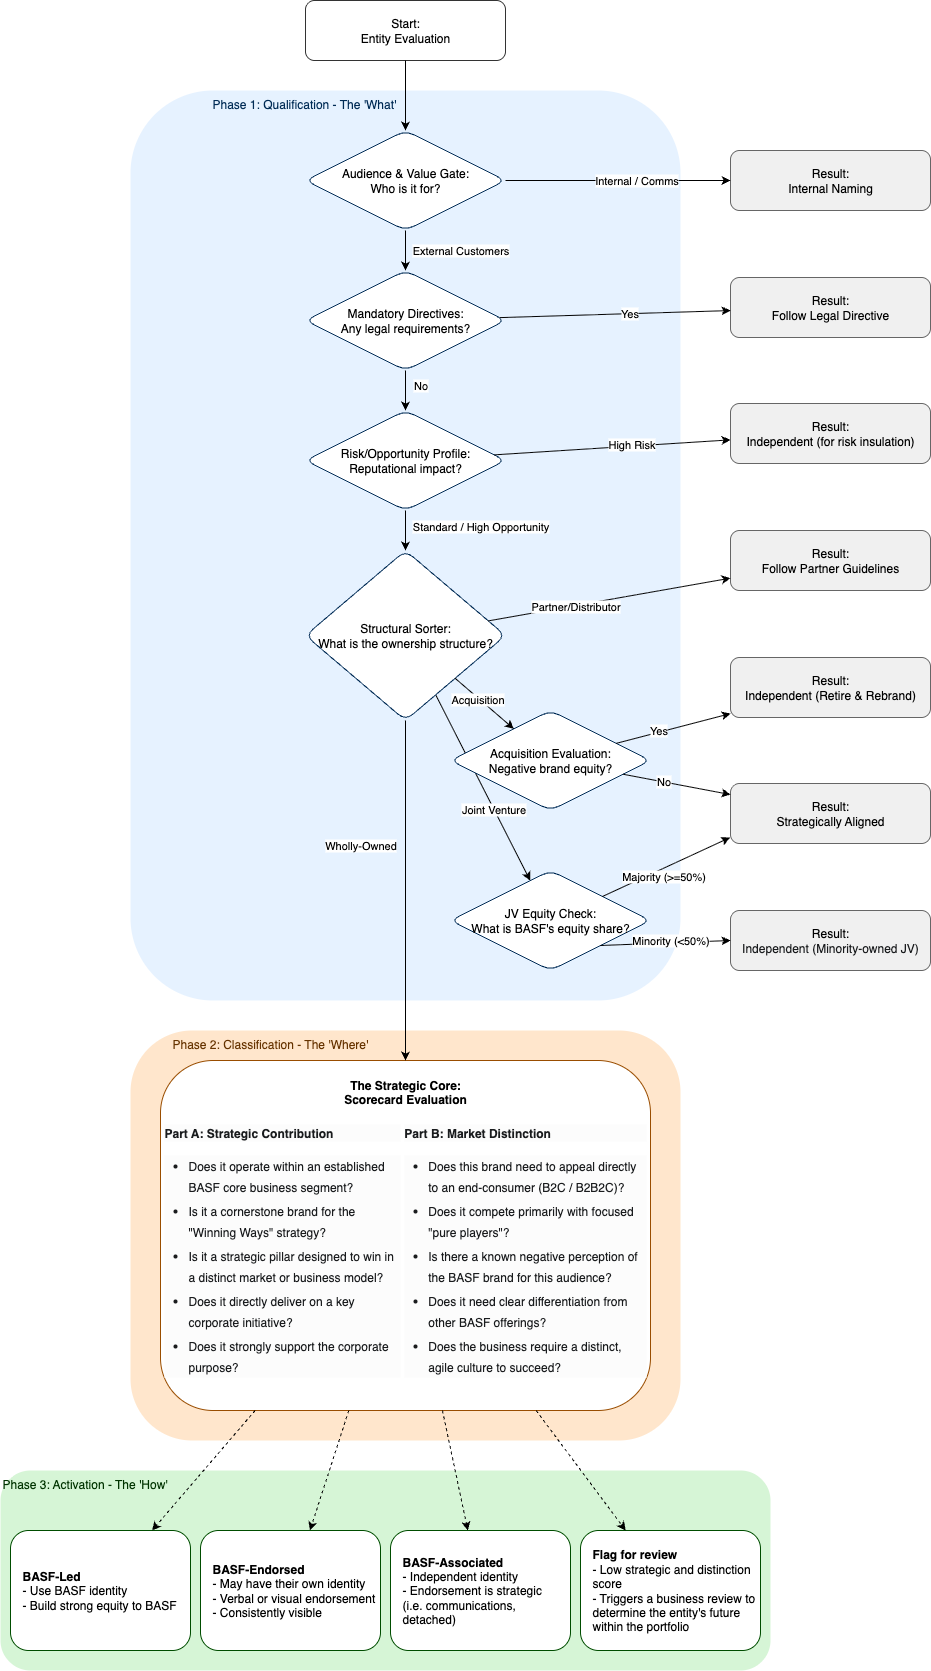

The diagram above was exported from draw.io. Its source (the exported page's mxGraphModel, read from the mxfile embedded in the PNG):
<mxGraphModel dx="847" dy="543" grid="1" gridSize="10" guides="1" tooltips="1" connect="1" arrows="1" fold="1" page="1" pageScale="1" pageWidth="850" pageHeight="1100" math="0" shadow="0">
  <root>
    <mxCell id="0" />
    <mxCell id="1" parent="0" />
    <mxCell id="3" value="&lt;blockquote style=&quot;margin: 0 0 0 40px; border: none; padding: 0px;&quot;&gt;&lt;blockquote style=&quot;margin: 0 0 0 40px; border: none; padding: 0px;&quot;&gt;Phase 1: Qualification - The 'What'&lt;/blockquote&gt;&lt;/blockquote&gt;" style="rounded=1;whiteSpace=wrap;html=1;align=left;verticalAlign=top;fillColor=#E6F2FF;strokeColor=none;fontColor=#002B55;fontSize=12;" parent="1" vertex="1">
      <mxGeometry x="150" y="110" width="550" height="910" as="geometry" />
    </mxCell>
    <mxCell id="40" value="" style="endArrow=classic;html=1;rounded=0;" parent="1" source="9" target="11" edge="1">
      <mxGeometry width="50" height="50" relative="1" as="geometry">
        <mxPoint x="530" y="620" as="sourcePoint" />
        <mxPoint x="600" y="720" as="targetPoint" />
      </mxGeometry>
    </mxCell>
    <mxCell id="41" value="Joint Venture" style="edgeLabel;html=1;align=center;verticalAlign=middle;resizable=0;points=[];" parent="40" vertex="1" connectable="0">
      <mxGeometry x="0.22" y="-1" relative="1" as="geometry">
        <mxPoint as="offset" />
      </mxGeometry>
    </mxCell>
    <mxCell id="2" value="Start:&#10;Entity Evaluation" style="rounded=1;whiteSpace=wrap;html=1;fillColor=#FFFFFF;strokeColor=#333333;" parent="1" vertex="1">
      <mxGeometry x="325" y="20" width="200" height="60" as="geometry" />
    </mxCell>
    <mxCell id="4" value="&lt;blockquote style=&quot;margin: 0 0 0 40px; border: none; padding: 0px;&quot;&gt;Phase 2: Classification - The 'Where'&lt;/blockquote&gt;" style="rounded=1;whiteSpace=wrap;html=1;align=left;verticalAlign=top;fillColor=#FFE6CC;strokeColor=none;fontColor=#663300;fontSize=12;" parent="1" vertex="1">
      <mxGeometry x="150" y="1050" width="550" height="410" as="geometry" />
    </mxCell>
    <mxCell id="5" value="Phase 3: Activation - The 'How'" style="rounded=1;whiteSpace=wrap;html=1;align=left;verticalAlign=top;fillColor=#D6F5D6;strokeColor=none;fontColor=#003300;fontSize=12;" parent="1" vertex="1">
      <mxGeometry x="20" y="1490" width="770" height="200" as="geometry" />
    </mxCell>
    <mxCell id="6" value="Audience &amp; Value Gate:&#10;Who is it for?" style="rhombus;whiteSpace=wrap;html=1;rounded=1;fillColor=#FFFFFF;strokeColor=#002B55;" parent="1" vertex="1">
      <mxGeometry x="325" y="150" width="200" height="100" as="geometry" />
    </mxCell>
    <mxCell id="7" value="Mandatory Directives:&#10;Any legal requirements?" style="rhombus;whiteSpace=wrap;html=1;rounded=1;fillColor=#FFFFFF;strokeColor=#002B55;" parent="1" vertex="1">
      <mxGeometry x="325" y="290" width="200" height="100" as="geometry" />
    </mxCell>
    <mxCell id="8" value="Risk/Opportunity Profile:&#10;Reputational impact?" style="rhombus;whiteSpace=wrap;html=1;rounded=1;fillColor=#FFFFFF;strokeColor=#002B55;" parent="1" vertex="1">
      <mxGeometry x="325" y="430" width="200" height="100" as="geometry" />
    </mxCell>
    <mxCell id="9" value="Structural Sorter:&#10;What is the ownership structure?" style="rhombus;whiteSpace=wrap;html=1;rounded=1;fillColor=#FFFFFF;strokeColor=#002B55;" parent="1" vertex="1">
      <mxGeometry x="325" y="570" width="200" height="170" as="geometry" />
    </mxCell>
    <mxCell id="11" value="JV Equity Check:&#10;What is BASF's equity share?" style="rhombus;whiteSpace=wrap;html=1;rounded=1;fillColor=#FFFFFF;strokeColor=#002B55;" parent="1" vertex="1">
      <mxGeometry x="470" y="890" width="200" height="100" as="geometry" />
    </mxCell>
    <mxCell id="10" value="Acquisition Evaluation:&#10;Negative brand equity?" style="rhombus;whiteSpace=wrap;html=1;rounded=1;fillColor=#FFFFFF;strokeColor=#002B55;" parent="1" vertex="1">
      <mxGeometry x="470" y="730" width="200" height="100" as="geometry" />
    </mxCell>
    <mxCell id="12" value="Result:&#10;Internal Naming" style="rounded=1;whiteSpace=wrap;html=1;fillColor=#F0F0F0;strokeColor=#666666;flipV=1;flipH=1;" parent="1" vertex="1">
      <mxGeometry x="750" y="170" width="200" height="60" as="geometry" />
    </mxCell>
    <mxCell id="13" value="Result:&#10;Follow Legal Directive" style="rounded=1;whiteSpace=wrap;html=1;fillColor=#F0F0F0;strokeColor=#666666;flipV=1;flipH=1;" parent="1" vertex="1">
      <mxGeometry x="750" y="297" width="200" height="60" as="geometry" />
    </mxCell>
    <mxCell id="14" value="Result:&#10;Independent (for risk insulation)" style="rounded=1;whiteSpace=wrap;html=1;fillColor=#F0F0F0;strokeColor=#666666;flipV=1;flipH=1;" parent="1" vertex="1">
      <mxGeometry x="750" y="423" width="200" height="60" as="geometry" />
    </mxCell>
    <mxCell id="15" value="Result:&#10;Follow Partner Guidelines" style="rounded=1;whiteSpace=wrap;html=1;fillColor=#F0F0F0;strokeColor=#666666;flipV=1;flipH=1;" parent="1" vertex="1">
      <mxGeometry x="750" y="550" width="200" height="60" as="geometry" />
    </mxCell>
    <mxCell id="16" value="Result:&#10;Independent (Retire &amp; Rebrand)" style="rounded=1;whiteSpace=wrap;html=1;fillColor=#F0F0F0;strokeColor=#666666;flipV=1;flipH=1;" parent="1" vertex="1">
      <mxGeometry x="750" y="677" width="200" height="60" as="geometry" />
    </mxCell>
    <mxCell id="17" value="Result:&#10;Strategically Aligned" style="rounded=1;whiteSpace=wrap;html=1;fillColor=#F0F0F0;strokeColor=#666666;flipV=1;flipH=1;" parent="1" vertex="1">
      <mxGeometry x="750" y="803" width="200" height="60" as="geometry" />
    </mxCell>
    <mxCell id="18" value="&lt;font&gt;&lt;b style=&quot;&quot;&gt;&lt;font style=&quot;&quot;&gt;The Strategic Core:&lt;br&gt;Scorecard Evaluation&lt;/font&gt;&lt;/b&gt;&lt;br&gt;&lt;br&gt;&lt;/font&gt;&lt;table&gt;&lt;tbody&gt;&lt;tr&gt;&lt;td&gt;&lt;h3 style=&quot;box-sizing: border-box; margin: 0px; color: rgb(26, 28, 30); font-family: Inter, sans-serif; text-align: start; background-color: rgb(252, 252, 252);&quot; class=&quot;ng-star-inserted&quot;&gt;&lt;strong style=&quot;box-sizing: border-box;&quot; class=&quot;ng-star-inserted&quot;&gt;&lt;font style=&quot;font-size: 12px;&quot;&gt;Part A: Strategic Contribution&lt;/font&gt;&lt;/strong&gt;&lt;/h3&gt;&lt;ul style=&quot;box-sizing: border-box; padding-left: 24px; color: rgb(26, 28, 30); font-family: Inter, sans-serif; font-size: 14px; text-align: start; background-color: rgb(252, 252, 252);&quot; class=&quot;ng-star-inserted&quot;&gt;&lt;li style=&quot;box-sizing: border-box; font-optical-sizing: auto; line-height: 20px;&quot; class=&quot;ng-star-inserted&quot;&gt;&lt;p style=&quot;box-sizing: border-box; line-height: 20px; font-optical-sizing: auto; margin-bottom: 3px; margin-top: 0px;&quot; class=&quot;ng-star-inserted&quot;&gt;&lt;span style=&quot;box-sizing: border-box;&quot; class=&quot;ng-star-inserted&quot;&gt;&lt;font style=&quot;font-size: 12px;&quot;&gt;Does it operate within an established BASF core business segment?&lt;/font&gt;&lt;/span&gt;&lt;/p&gt;&lt;/li&gt;&lt;li style=&quot;box-sizing: border-box; font-optical-sizing: auto; line-height: 20px;&quot; class=&quot;ng-star-inserted&quot;&gt;&lt;p style=&quot;box-sizing: border-box; line-height: 20px; font-optical-sizing: auto; margin-bottom: 3px; margin-top: 0px;&quot; class=&quot;ng-star-inserted&quot;&gt;&lt;span style=&quot;box-sizing: border-box;&quot; class=&quot;ng-star-inserted&quot;&gt;&lt;font style=&quot;font-size: 12px;&quot;&gt;Is it a cornerstone brand for the &quot;Winning Ways&quot; strategy?&lt;/font&gt;&lt;/span&gt;&lt;/p&gt;&lt;/li&gt;&lt;li style=&quot;box-sizing: border-box; font-optical-sizing: auto; line-height: 20px;&quot; class=&quot;ng-star-inserted&quot;&gt;&lt;p style=&quot;box-sizing: border-box; line-height: 20px; font-optical-sizing: auto; margin-bottom: 3px; margin-top: 0px;&quot; class=&quot;ng-star-inserted&quot;&gt;&lt;span style=&quot;box-sizing: border-box;&quot; class=&quot;ng-star-inserted&quot;&gt;&lt;font style=&quot;font-size: 12px;&quot;&gt;Is it a strategic pillar designed to win in a distinct market or business model?&lt;/font&gt;&lt;/span&gt;&lt;/p&gt;&lt;/li&gt;&lt;li style=&quot;box-sizing: border-box; font-optical-sizing: auto; line-height: 20px;&quot; class=&quot;ng-star-inserted&quot;&gt;&lt;p style=&quot;box-sizing: border-box; line-height: 20px; font-optical-sizing: auto; margin-bottom: 3px; margin-top: 0px;&quot; class=&quot;ng-star-inserted&quot;&gt;&lt;span style=&quot;box-sizing: border-box;&quot; class=&quot;ng-star-inserted&quot;&gt;&lt;font style=&quot;font-size: 12px;&quot;&gt;Does it directly deliver on a key corporate initiative?&lt;/font&gt;&lt;/span&gt;&lt;/p&gt;&lt;/li&gt;&lt;li style=&quot;box-sizing: border-box; font-optical-sizing: auto; line-height: 20px;&quot; class=&quot;ng-star-inserted&quot;&gt;&lt;p style=&quot;box-sizing: border-box; line-height: 20px; font-optical-sizing: auto; margin-bottom: 3px; margin-top: 0px;&quot; class=&quot;ng-star-inserted&quot;&gt;&lt;span style=&quot;box-sizing: border-box;&quot; class=&quot;ng-star-inserted&quot;&gt;&lt;font style=&quot;font-size: 12px;&quot;&gt;Does it strongly support the corporate purpose?&lt;/font&gt;&lt;/span&gt;&lt;/p&gt;&lt;/li&gt;&lt;/ul&gt;&lt;/td&gt;&lt;td&gt;&lt;h3 style=&quot;box-sizing: border-box; margin: 0px; color: rgb(26, 28, 30); font-family: Inter, sans-serif; text-align: start; background-color: rgb(252, 252, 252);&quot; class=&quot;ng-star-inserted&quot;&gt;&lt;strong style=&quot;box-sizing: border-box;&quot; class=&quot;ng-star-inserted&quot;&gt;&lt;font style=&quot;font-size: 12px;&quot;&gt;Part B: Market Distinction&lt;/font&gt;&lt;/strong&gt;&lt;/h3&gt;&lt;ul style=&quot;box-sizing: border-box; padding-left: 24px; color: rgb(26, 28, 30); font-family: Inter, sans-serif; font-size: 14px; text-align: start; background-color: rgb(252, 252, 252);&quot; class=&quot;ng-star-inserted&quot;&gt;&lt;li style=&quot;box-sizing: border-box; font-optical-sizing: auto; line-height: 20px;&quot; class=&quot;ng-star-inserted&quot;&gt;&lt;p style=&quot;box-sizing: border-box; line-height: 20px; font-optical-sizing: auto; margin-bottom: 3px; margin-top: 0px;&quot; class=&quot;ng-star-inserted&quot;&gt;&lt;span style=&quot;box-sizing: border-box;&quot; class=&quot;ng-star-inserted&quot;&gt;&lt;font style=&quot;font-size: 12px;&quot;&gt;Does this brand need to appeal directly to an end-consumer (B2C / B2B2C)?&lt;/font&gt;&lt;/span&gt;&lt;/p&gt;&lt;/li&gt;&lt;li style=&quot;box-sizing: border-box; font-optical-sizing: auto; line-height: 20px;&quot; class=&quot;ng-star-inserted&quot;&gt;&lt;p style=&quot;box-sizing: border-box; line-height: 20px; font-optical-sizing: auto; margin-bottom: 3px; margin-top: 0px;&quot; class=&quot;ng-star-inserted&quot;&gt;&lt;span style=&quot;box-sizing: border-box;&quot; class=&quot;ng-star-inserted&quot;&gt;&lt;font style=&quot;font-size: 12px;&quot;&gt;Does it compete primarily with focused &quot;pure players&quot;?&lt;/font&gt;&lt;/span&gt;&lt;/p&gt;&lt;/li&gt;&lt;li style=&quot;box-sizing: border-box; font-optical-sizing: auto; line-height: 20px;&quot; class=&quot;ng-star-inserted&quot;&gt;&lt;p style=&quot;box-sizing: border-box; line-height: 20px; font-optical-sizing: auto; margin-bottom: 3px; margin-top: 0px;&quot; class=&quot;ng-star-inserted&quot;&gt;&lt;span style=&quot;box-sizing: border-box;&quot; class=&quot;ng-star-inserted&quot;&gt;&lt;font style=&quot;font-size: 12px;&quot;&gt;Is there a known negative perception of the BASF brand for this audience?&lt;/font&gt;&lt;/span&gt;&lt;/p&gt;&lt;/li&gt;&lt;li style=&quot;box-sizing: border-box; font-optical-sizing: auto; line-height: 20px;&quot; class=&quot;ng-star-inserted&quot;&gt;&lt;p style=&quot;box-sizing: border-box; line-height: 20px; font-optical-sizing: auto; margin-bottom: 3px; margin-top: 0px;&quot; class=&quot;ng-star-inserted&quot;&gt;&lt;span style=&quot;box-sizing: border-box;&quot; class=&quot;ng-star-inserted&quot;&gt;&lt;font style=&quot;font-size: 12px;&quot;&gt;Does it need clear differentiation from other BASF offerings?&lt;/font&gt;&lt;/span&gt;&lt;/p&gt;&lt;/li&gt;&lt;li style=&quot;box-sizing: border-box; font-optical-sizing: auto; line-height: 20px;&quot; class=&quot;ng-star-inserted&quot;&gt;&lt;p style=&quot;box-sizing: border-box; line-height: 20px; font-optical-sizing: auto; margin-bottom: 3px; margin-top: 0px;&quot; class=&quot;ng-star-inserted&quot;&gt;&lt;span style=&quot;box-sizing: border-box;&quot; class=&quot;ng-star-inserted&quot;&gt;&lt;font style=&quot;font-size: 12px;&quot;&gt;Does the business require a distinct, agile culture to succeed?&lt;/font&gt;&lt;/span&gt;&lt;/p&gt;&lt;/li&gt;&lt;/ul&gt;&lt;/td&gt;&lt;/tr&gt;&lt;/tbody&gt;&lt;/table&gt;" style="rounded=1;whiteSpace=wrap;html=1;fillColor=#FFFFFF;strokeColor=#994D00;" parent="1" vertex="1">
      <mxGeometry x="180" y="1080" width="490" height="350" as="geometry" />
    </mxCell>
    <mxCell id="19" value="&lt;b&gt;BASF-Led&lt;br&gt;&lt;/b&gt;- Use BASF identity&lt;br&gt;- Build strong equity to BASF" style="whiteSpace=wrap;html=1;rounded=1;fillColor=#FFFFFF;strokeColor=#004D00;align=left;spacingLeft=10;" parent="1" vertex="1">
      <mxGeometry x="30" y="1550" width="180" height="120" as="geometry" />
    </mxCell>
    <mxCell id="20" value="&lt;b&gt;BASF-Endorsed&lt;br&gt;&lt;/b&gt;- May have their own identity&lt;br&gt;- Verbal or visual endorsement&lt;br&gt;- Consistently visible" style="whiteSpace=wrap;html=1;rounded=1;fillColor=#FFFFFF;strokeColor=#004D00;align=left;spacingLeft=10;" parent="1" vertex="1">
      <mxGeometry x="220" y="1550" width="180" height="120" as="geometry" />
    </mxCell>
    <mxCell id="21" value="&lt;b&gt;BASF-Associated&lt;br&gt;&lt;/b&gt;- Independent identity&lt;br&gt;- Endorsement is strategic&lt;br&gt;  (i.e. communications, detached)" style="whiteSpace=wrap;html=1;rounded=1;fillColor=#FFFFFF;strokeColor=#004D00;align=left;spacingLeft=10;" parent="1" vertex="1">
      <mxGeometry x="410" y="1550" width="180" height="120" as="geometry" />
    </mxCell>
    <mxCell id="22" value="&lt;b&gt;Flag for review&lt;br&gt;&lt;/b&gt;&lt;span style=&quot;white-space-collapse: preserve;&quot;&gt;- Low strategic and distinction score&lt;br/&gt;- Triggers a business review to determine the entity's future within the portfolio&lt;/span&gt;&lt;b&gt;&lt;/b&gt;" style="whiteSpace=wrap;html=1;rounded=1;fillColor=#FFFFFF;strokeColor=#004D00;align=left;spacingLeft=10;" parent="1" vertex="1">
      <mxGeometry x="600" y="1550" width="180" height="120" as="geometry" />
    </mxCell>
    <mxCell id="23" value="" style="endArrow=classic;html=1;rounded=0;" parent="1" source="2" target="6" edge="1">
      <mxGeometry width="50" height="50" relative="1" as="geometry">
        <mxPoint x="390" y="120" as="sourcePoint" />
        <mxPoint x="440" y="70" as="targetPoint" />
      </mxGeometry>
    </mxCell>
    <mxCell id="24" value="External Customers" style="edgeLabel;html=1;align=center;verticalAlign=middle;resizable=0;points=[];" parent="23" vertex="1" connectable="0">
      <mxGeometry x="-0.14" y="2" relative="1" as="geometry">
        <mxPoint x="53" y="160" as="offset" />
      </mxGeometry>
    </mxCell>
    <mxCell id="25" value="" style="endArrow=classic;html=1;rounded=0;" parent="1" source="6" target="12" edge="1">
      <mxGeometry width="50" height="50" relative="1" as="geometry">
        <mxPoint x="500" y="200" as="sourcePoint" />
        <mxPoint x="550" y="150" as="targetPoint" />
      </mxGeometry>
    </mxCell>
    <mxCell id="26" value="Internal / Comms" style="edgeLabel;html=1;align=center;verticalAlign=middle;resizable=0;points=[];" parent="25" vertex="1" connectable="0">
      <mxGeometry x="0.165" relative="1" as="geometry">
        <mxPoint as="offset" />
      </mxGeometry>
    </mxCell>
    <mxCell id="27" value="" style="endArrow=classic;html=1;rounded=0;" parent="1" source="6" target="7" edge="1">
      <mxGeometry width="50" height="50" relative="1" as="geometry">
        <mxPoint x="430" y="260" as="sourcePoint" />
        <mxPoint x="430" y="280" as="targetPoint" />
      </mxGeometry>
    </mxCell>
    <mxCell id="28" value="" style="endArrow=classic;html=1;rounded=0;" parent="1" source="7" target="8" edge="1">
      <mxGeometry width="50" height="50" relative="1" as="geometry">
        <mxPoint x="420" y="400" as="sourcePoint" />
        <mxPoint x="420" y="420" as="targetPoint" />
      </mxGeometry>
    </mxCell>
    <mxCell id="29" value="No" style="edgeLabel;html=1;align=center;verticalAlign=middle;resizable=0;points=[];" parent="28" vertex="1" connectable="0">
      <mxGeometry x="-0.3111" relative="1" as="geometry">
        <mxPoint x="15" as="offset" />
      </mxGeometry>
    </mxCell>
    <mxCell id="30" value="" style="endArrow=classic;html=1;rounded=0;" parent="1" source="7" target="13" edge="1">
      <mxGeometry width="50" height="50" relative="1" as="geometry">
        <mxPoint x="500" y="340" as="sourcePoint" />
        <mxPoint x="590" y="340" as="targetPoint" />
      </mxGeometry>
    </mxCell>
    <mxCell id="31" value="Yes" style="edgeLabel;html=1;align=center;verticalAlign=middle;resizable=0;points=[];" parent="30" vertex="1" connectable="0">
      <mxGeometry x="0.12" y="1" relative="1" as="geometry">
        <mxPoint as="offset" />
      </mxGeometry>
    </mxCell>
    <mxCell id="32" value="" style="endArrow=classic;html=1;rounded=0;" parent="1" source="8" target="9" edge="1">
      <mxGeometry width="50" height="50" relative="1" as="geometry">
        <mxPoint x="420" y="540" as="sourcePoint" />
        <mxPoint x="420" y="560" as="targetPoint" />
      </mxGeometry>
    </mxCell>
    <mxCell id="33" value="Standard / High Opportunity" style="edgeLabel;html=1;align=center;verticalAlign=middle;resizable=0;points=[];" parent="32" vertex="1" connectable="0">
      <mxGeometry x="-0.2" relative="1" as="geometry">
        <mxPoint x="75" as="offset" />
      </mxGeometry>
    </mxCell>
    <mxCell id="34" value="" style="endArrow=classic;html=1;rounded=0;" parent="1" source="8" target="14" edge="1">
      <mxGeometry width="50" height="50" relative="1" as="geometry">
        <mxPoint x="500" y="480" as="sourcePoint" />
        <mxPoint x="590" y="480" as="targetPoint" />
      </mxGeometry>
    </mxCell>
    <mxCell id="35" value="High Risk" style="edgeLabel;html=1;align=center;verticalAlign=middle;resizable=0;points=[];" parent="34" vertex="1" connectable="0">
      <mxGeometry x="0.165" y="2" relative="1" as="geometry">
        <mxPoint as="offset" />
      </mxGeometry>
    </mxCell>
    <mxCell id="36" value="" style="endArrow=classic;html=1;rounded=0;" parent="1" source="9" target="18" edge="1">
      <mxGeometry width="50" height="50" relative="1" as="geometry">
        <mxPoint x="425" y="780" as="sourcePoint" />
        <mxPoint x="425" y="890" as="targetPoint" />
      </mxGeometry>
    </mxCell>
    <mxCell id="37" value="Wholly-Owned" style="edgeLabel;html=1;align=center;verticalAlign=middle;resizable=0;points=[];" parent="36" vertex="1" connectable="0">
      <mxGeometry x="-0.27" y="-1" relative="1" as="geometry">
        <mxPoint x="-44" as="offset" />
      </mxGeometry>
    </mxCell>
    <mxCell id="38" value="" style="endArrow=classic;html=1;rounded=0;" parent="1" source="9" target="10" edge="1">
      <mxGeometry width="50" height="50" relative="1" as="geometry">
        <mxPoint x="320" y="620" as="sourcePoint" />
        <mxPoint x="250" y="740" as="targetPoint" />
      </mxGeometry>
    </mxCell>
    <mxCell id="39" value="Acquisition" style="edgeLabel;html=1;align=center;verticalAlign=middle;resizable=0;points=[];" parent="38" vertex="1" connectable="0">
      <mxGeometry x="-0.23" y="-1" relative="1" as="geometry">
        <mxPoint as="offset" />
      </mxGeometry>
    </mxCell>
    <mxCell id="42" value="" style="endArrow=classic;html=1;rounded=0;" parent="1" source="9" target="15" edge="1">
      <mxGeometry width="50" height="50" relative="1" as="geometry">
        <mxPoint x="320" y="620" as="sourcePoint" />
        <mxPoint x="250" y="620" as="targetPoint" />
      </mxGeometry>
    </mxCell>
    <mxCell id="43" value="Partner/Distributor" style="edgeLabel;html=1;align=center;verticalAlign=middle;resizable=0;points=[];" parent="42" vertex="1" connectable="0">
      <mxGeometry x="-0.28" y="-1" relative="1" as="geometry">
        <mxPoint as="offset" />
      </mxGeometry>
    </mxCell>
    <mxCell id="44" value="" style="endArrow=classic;html=1;rounded=0;" parent="1" source="10" target="16" edge="1">
      <mxGeometry width="50" height="50" relative="1" as="geometry">
        <mxPoint x="140" y="820" as="sourcePoint" />
        <mxPoint x="140" y="860" as="targetPoint" />
      </mxGeometry>
    </mxCell>
    <mxCell id="45" value="Yes" style="edgeLabel;html=1;align=center;verticalAlign=middle;resizable=0;points=[];" parent="44" vertex="1" connectable="0">
      <mxGeometry x="-0.27" y="2" relative="1" as="geometry">
        <mxPoint as="offset" />
      </mxGeometry>
    </mxCell>
    <mxCell id="46" value="" style="endArrow=classic;html=1;rounded=0;" parent="1" source="10" target="17" edge="1">
      <mxGeometry width="50" height="50" relative="1" as="geometry">
        <mxPoint x="250" y="760" as="sourcePoint" />
        <mxPoint x="680" y="890" as="targetPoint" />
      </mxGeometry>
    </mxCell>
    <mxCell id="47" value="No" style="edgeLabel;html=1;align=center;verticalAlign=middle;resizable=0;points=[];" parent="46" vertex="1" connectable="0">
      <mxGeometry x="0.14" y="-3" relative="1" as="geometry">
        <mxPoint x="-21" y="-8" as="offset" />
      </mxGeometry>
    </mxCell>
    <mxCell id="48" value="" style="endArrow=classic;html=1;rounded=0;entryX=1.002;entryY=0.1;entryDx=0;entryDy=0;entryPerimeter=0;" parent="1" source="11" target="17" edge="1">
      <mxGeometry width="50" height="50" relative="1" as="geometry">
        <mxPoint x="670" y="820" as="sourcePoint" />
        <mxPoint x="750" y="860" as="targetPoint" />
      </mxGeometry>
    </mxCell>
    <mxCell id="49" value="Majority (&gt;=50%)" style="edgeLabel;html=1;align=center;verticalAlign=middle;resizable=0;points=[];" parent="48" vertex="1" connectable="0">
      <mxGeometry x="-0.38" y="-2" relative="1" as="geometry">
        <mxPoint x="20" y="-4" as="offset" />
      </mxGeometry>
    </mxCell>
    <mxCell id="52" value="" style="endArrow=classic;html=1;rounded=0;dashed=1;" parent="1" source="18" target="19" edge="1">
      <mxGeometry width="50" height="50" relative="1" as="geometry">
        <mxPoint x="320" y="1170" as="sourcePoint" />
        <mxPoint x="150" y="1230" as="targetPoint" />
      </mxGeometry>
    </mxCell>
    <mxCell id="53" value="" style="endArrow=classic;html=1;rounded=0;dashed=1;" parent="1" source="18" target="20" edge="1">
      <mxGeometry width="50" height="50" relative="1" as="geometry">
        <mxPoint x="330" y="1180" as="sourcePoint" />
        <mxPoint x="160" y="1240" as="targetPoint" />
      </mxGeometry>
    </mxCell>
    <mxCell id="54" value="" style="endArrow=classic;html=1;rounded=0;dashed=1;" parent="1" source="18" target="21" edge="1">
      <mxGeometry width="50" height="50" relative="1" as="geometry">
        <mxPoint x="530" y="1180" as="sourcePoint" />
        <mxPoint x="530" y="1230" as="targetPoint" />
      </mxGeometry>
    </mxCell>
    <mxCell id="55" value="" style="endArrow=classic;html=1;rounded=0;dashed=1;" parent="1" source="18" target="22" edge="1">
      <mxGeometry width="50" height="50" relative="1" as="geometry">
        <mxPoint x="540" y="1170" as="sourcePoint" />
        <mxPoint x="710" y="1230" as="targetPoint" />
      </mxGeometry>
    </mxCell>
    <mxCell id="ykjUsZ_oS3qzdm7_gQWd-55" value="&lt;p&gt;&lt;font&gt;Result:&lt;br&gt;&lt;span style=&quot;box-sizing: border-box; color: rgb(26, 28, 30); font-family: Inter, sans-serif; text-align: left;&quot; class=&quot;ng-star-inserted&quot;&gt;&lt;span style=&quot;box-sizing: border-box;&quot; class=&quot;ng-star-inserted&quot;&gt;Independent (Minority-owned JV)&lt;/span&gt;&lt;/span&gt;&lt;/font&gt;&lt;/p&gt;" style="rounded=1;whiteSpace=wrap;html=1;fillColor=#F0F0F0;strokeColor=#666666;flipV=1;flipH=1;" vertex="1" parent="1">
      <mxGeometry x="750" y="930" width="200" height="60" as="geometry" />
    </mxCell>
    <mxCell id="ykjUsZ_oS3qzdm7_gQWd-56" value="" style="endArrow=classic;html=1;rounded=0;exitX=1;exitY=1;exitDx=0;exitDy=0;entryX=0;entryY=0.5;entryDx=0;entryDy=0;" edge="1" parent="1" source="11" target="ykjUsZ_oS3qzdm7_gQWd-55">
      <mxGeometry width="50" height="50" relative="1" as="geometry">
        <mxPoint x="720" y="950" as="sourcePoint" />
        <mxPoint x="846" y="910" as="targetPoint" />
      </mxGeometry>
    </mxCell>
    <mxCell id="ykjUsZ_oS3qzdm7_gQWd-59" value="Minority (&amp;lt;50%)" style="edgeLabel;html=1;align=center;verticalAlign=middle;resizable=0;points=[];" vertex="1" connectable="0" parent="1">
      <mxGeometry x="690" y="960" as="geometry" />
    </mxCell>
  </root>
</mxGraphModel>